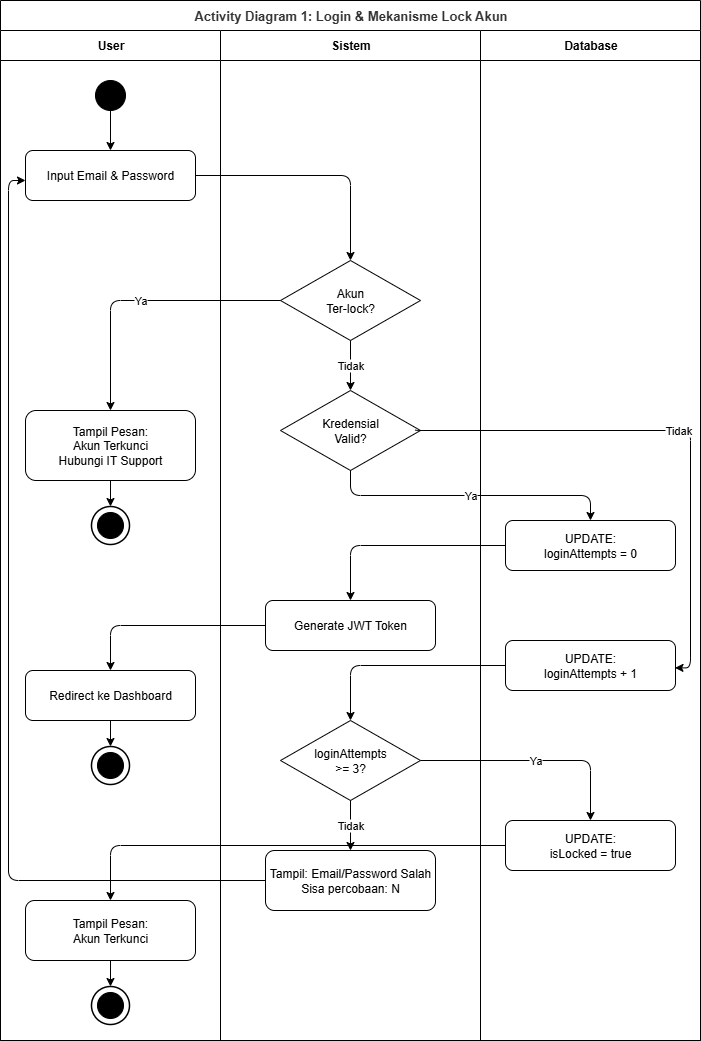

The diagram above was exported from draw.io. Its source (the exported page's mxGraphModel, read from the mxfile embedded in the PNG):
<mxGraphModel dx="1042" dy="562" grid="1" gridSize="10" guides="1" tooltips="1" connect="1" arrows="1" fold="1" page="1" pageScale="1" pageWidth="1169" pageHeight="827" math="0" shadow="0">
  <root>
    <mxCell id="0" />
    <mxCell id="1" parent="0" />
    <mxCell id="pool" value="Activity Diagram 1: Login &amp; Mekanisme Lock Akun" style="swimlane;startSize=30;html=1;fontStyle=1;fontSize=13;fillColor=#ffffff;strokeColor=#000000;fontColor=#333333;" parent="1" vertex="1">
      <mxGeometry x="20" y="20" width="700" height="1040" as="geometry" />
    </mxCell>
    <mxCell id="lUser" value="User" style="swimlane;startSize=30;html=1;fillColor=#ffffff;strokeColor=#000000;fontSize=12;fontStyle=1;" parent="pool" vertex="1">
      <mxGeometry y="30" width="220" height="1010" as="geometry" />
    </mxCell>
    <mxCell id="a1_start" value="" style="ellipse;html=1;aspect=fixed;fillColor=#000000;strokeColor=#000000;" parent="lUser" vertex="1">
      <mxGeometry x="95" y="50" width="30" height="30" as="geometry" />
    </mxCell>
    <mxCell id="a1_input" value="Input Email &amp; Password" style="rounded=1;whiteSpace=wrap;html=1;fillColor=#ffffff;strokeColor=#000000;" parent="lUser" vertex="1">
      <mxGeometry x="25" y="120" width="170" height="50" as="geometry" />
    </mxCell>
    <mxCell id="a1_tLock1" value="Tampil Pesan:&#10;Akun Terkunci&#10;Hubungi IT Support" style="rounded=1;whiteSpace=wrap;html=1;fillColor=#ffffff;strokeColor=#000000;" parent="lUser" vertex="1">
      <mxGeometry x="25" y="380" width="170" height="70" as="geometry" />
    </mxCell>
    <mxCell id="a1_end1" value="" style="ellipse;html=1;aspect=fixed;fillColor=#ffffff;strokeColor=#000000;strokeWidth=1.5;" parent="lUser" vertex="1">
      <mxGeometry x="91" y="476" width="38" height="38" as="geometry" />
    </mxCell>
    <mxCell id="a1_end1_dot" value="" style="ellipse;html=1;aspect=fixed;fillColor=#000000;strokeColor=#000000;" parent="lUser" vertex="1">
      <mxGeometry x="97" y="482" width="26" height="26" as="geometry" />
    </mxCell>
    <mxCell id="a1_redirect" value="Redirect ke Dashboard" style="rounded=1;whiteSpace=wrap;html=1;fillColor=#ffffff;strokeColor=#000000;" parent="lUser" vertex="1">
      <mxGeometry x="25" y="640" width="170" height="50" as="geometry" />
    </mxCell>
    <mxCell id="a1_end2" value="" style="ellipse;html=1;aspect=fixed;fillColor=#ffffff;strokeColor=#000000;strokeWidth=1.5;" parent="lUser" vertex="1">
      <mxGeometry x="91" y="716" width="38" height="38" as="geometry" />
    </mxCell>
    <mxCell id="a1_end2_dot" value="" style="ellipse;html=1;aspect=fixed;fillColor=#000000;strokeColor=#000000;" parent="lUser" vertex="1">
      <mxGeometry x="97" y="722" width="26" height="26" as="geometry" />
    </mxCell>
    <mxCell id="a1_tLock2" value="Tampil Pesan:&#10;Akun Terkunci" style="rounded=1;whiteSpace=wrap;html=1;fillColor=#ffffff;strokeColor=#000000;" parent="lUser" vertex="1">
      <mxGeometry x="25" y="870" width="170" height="60" as="geometry" />
    </mxCell>
    <mxCell id="a1_end3" value="" style="ellipse;html=1;aspect=fixed;fillColor=#ffffff;strokeColor=#000000;strokeWidth=1.5;" parent="lUser" vertex="1">
      <mxGeometry x="91" y="956" width="38" height="38" as="geometry" />
    </mxCell>
    <mxCell id="a1_end3_dot" value="" style="ellipse;html=1;aspect=fixed;fillColor=#000000;strokeColor=#000000;" parent="lUser" vertex="1">
      <mxGeometry x="97" y="962" width="26" height="26" as="geometry" />
    </mxCell>
    <mxCell id="a1_e1" style="edgeStyle=orthogonalEdgeStyle;html=1;" parent="lUser" source="a1_start" target="a1_input" edge="1">
      <mxGeometry relative="1" as="geometry" />
    </mxCell>
    <mxCell id="a1_e4" style="edgeStyle=orthogonalEdgeStyle;html=1;" parent="lUser" source="a1_tLock1" target="a1_end1" edge="1">
      <mxGeometry relative="1" as="geometry" />
    </mxCell>
    <mxCell id="a1_e9" style="edgeStyle=orthogonalEdgeStyle;html=1;" parent="lUser" source="a1_redirect" target="a1_end2" edge="1">
      <mxGeometry relative="1" as="geometry" />
    </mxCell>
    <mxCell id="a1_e14" style="edgeStyle=orthogonalEdgeStyle;html=1;" parent="lUser" source="a1_tLock2" target="a1_end3" edge="1">
      <mxGeometry relative="1" as="geometry" />
    </mxCell>
    <mxCell id="lSis" value="Sistem" style="swimlane;startSize=30;html=1;fillColor=#ffffff;strokeColor=#000000;fontSize=12;fontStyle=1;" parent="pool" vertex="1">
      <mxGeometry x="220" y="30" width="260" height="1010" as="geometry" />
    </mxCell>
    <mxCell id="a1_decLock" value="Akun&#10;Ter-lock?" style="rhombus;whiteSpace=wrap;html=1;fillColor=#ffffff;strokeColor=#000000;" parent="lSis" vertex="1">
      <mxGeometry x="60" y="230" width="140" height="80" as="geometry" />
    </mxCell>
    <mxCell id="a1_decCred" value="Kredensial&#10;Valid?" style="rhombus;whiteSpace=wrap;html=1;fillColor=#ffffff;strokeColor=#000000;" parent="lSis" vertex="1">
      <mxGeometry x="60" y="360" width="140" height="80" as="geometry" />
    </mxCell>
    <mxCell id="a1_jwt" value="Generate JWT Token" style="rounded=1;whiteSpace=wrap;html=1;fillColor=#ffffff;strokeColor=#000000;" parent="lSis" vertex="1">
      <mxGeometry x="45" y="570" width="170" height="50" as="geometry" />
    </mxCell>
    <mxCell id="a1_dec3" value="loginAttempts&#10;&gt;= 3?" style="rhombus;whiteSpace=wrap;html=1;fillColor=#ffffff;strokeColor=#000000;" parent="lSis" vertex="1">
      <mxGeometry x="60" y="690" width="140" height="80" as="geometry" />
    </mxCell>
    <mxCell id="a1_tSalah" value="Tampil: Email/Password Salah&#10;Sisa percobaan: N" style="rounded=1;whiteSpace=wrap;html=1;fillColor=#ffffff;strokeColor=#000000;" parent="lSis" vertex="1">
      <mxGeometry x="45" y="820" width="170" height="60" as="geometry" />
    </mxCell>
    <mxCell id="a1_e5" value="Tidak" style="edgeStyle=orthogonalEdgeStyle;html=1;" parent="lSis" source="a1_decLock" target="a1_decCred" edge="1">
      <mxGeometry relative="1" as="geometry" />
    </mxCell>
    <mxCell id="a1_e15" value="Tidak" style="edgeStyle=orthogonalEdgeStyle;html=1;" parent="lSis" source="a1_dec3" target="a1_tSalah" edge="1">
      <mxGeometry relative="1" as="geometry" />
    </mxCell>
    <mxCell id="lDB" value="Database" style="swimlane;startSize=30;html=1;fillColor=#ffffff;strokeColor=#000000;fontSize=12;fontStyle=1;" parent="pool" vertex="1">
      <mxGeometry x="480" y="30" width="220" height="1010" as="geometry" />
    </mxCell>
    <mxCell id="a1_reset" value="UPDATE:&#10;loginAttempts = 0" style="rounded=1;whiteSpace=wrap;html=1;fillColor=#ffffff;strokeColor=#000000;" parent="lDB" vertex="1">
      <mxGeometry x="25" y="490" width="170" height="50" as="geometry" />
    </mxCell>
    <mxCell id="a1_addAttempt" value="UPDATE:&#10;loginAttempts + 1" style="rounded=1;whiteSpace=wrap;html=1;fillColor=#ffffff;strokeColor=#000000;" parent="lDB" vertex="1">
      <mxGeometry x="25" y="610" width="170" height="50" as="geometry" />
    </mxCell>
    <mxCell id="a1_setLocked" value="UPDATE:&#10;isLocked = true" style="rounded=1;whiteSpace=wrap;html=1;fillColor=#ffffff;strokeColor=#000000;" parent="lDB" vertex="1">
      <mxGeometry x="25" y="790" width="170" height="50" as="geometry" />
    </mxCell>
    <mxCell id="a1_e2" style="edgeStyle=orthogonalEdgeStyle;html=1;" parent="pool" source="a1_input" target="a1_decLock" edge="1">
      <mxGeometry relative="1" as="geometry" />
    </mxCell>
    <mxCell id="a1_e3" value="Ya" style="edgeStyle=orthogonalEdgeStyle;html=1;exitX=0;exitY=0.5;exitDx=0;exitDy=0;" parent="pool" source="a1_decLock" target="a1_tLock1" edge="1">
      <mxGeometry relative="1" as="geometry" />
    </mxCell>
    <mxCell id="a1_e6" value="Ya" style="edgeStyle=orthogonalEdgeStyle;html=1;exitX=0.5;exitY=1;exitDx=0;exitDy=0;" parent="pool" source="a1_decCred" target="a1_reset" edge="1">
      <mxGeometry relative="1" as="geometry" />
    </mxCell>
    <mxCell id="a1_e7" style="edgeStyle=orthogonalEdgeStyle;html=1;" parent="pool" source="a1_reset" target="a1_jwt" edge="1">
      <mxGeometry relative="1" as="geometry" />
    </mxCell>
    <mxCell id="a1_e8" style="edgeStyle=orthogonalEdgeStyle;html=1;" parent="pool" source="a1_jwt" target="a1_redirect" edge="1">
      <mxGeometry relative="1" as="geometry" />
    </mxCell>
    <mxCell id="a1_e11" style="edgeStyle=orthogonalEdgeStyle;html=1;" parent="pool" source="a1_addAttempt" target="a1_dec3" edge="1">
      <mxGeometry relative="1" as="geometry" />
    </mxCell>
    <mxCell id="a1_e12" value="Ya" style="edgeStyle=orthogonalEdgeStyle;html=1;exitX=1;exitY=0.5;exitDx=0;exitDy=0;" parent="pool" source="a1_dec3" target="a1_setLocked" edge="1">
      <mxGeometry relative="1" as="geometry" />
    </mxCell>
    <mxCell id="a1_e13" style="edgeStyle=orthogonalEdgeStyle;html=1;" parent="pool" source="a1_setLocked" target="a1_tLock2" edge="1">
      <mxGeometry relative="1" as="geometry" />
    </mxCell>
    <mxCell id="a1_e16" style="edgeStyle=orthogonalEdgeStyle;html=1;exitX=0;exitY=0.5;exitDx=0;exitDy=0;" parent="pool" source="a1_tSalah" target="a1_input" edge="1">
      <mxGeometry relative="1" as="geometry">
        <Array as="points">
          <mxPoint x="8" y="880" />
          <mxPoint x="8" y="180" />
        </Array>
      </mxGeometry>
    </mxCell>
    <mxCell id="a1_e10" value="Tidak" style="edgeStyle=orthogonalEdgeStyle;html=1;exitX=0.967;exitY=0.485;exitDx=0;exitDy=0;entryX=0.997;entryY=0.547;entryDx=0;entryDy=0;entryPerimeter=0;exitPerimeter=0;" parent="pool" source="a1_decCred" target="a1_addAttempt" edge="1">
      <mxGeometry relative="1" as="geometry">
        <Array as="points">
          <mxPoint x="415" y="430" />
          <mxPoint x="690" y="430" />
          <mxPoint x="690" y="667" />
          <mxPoint x="675" y="667" />
        </Array>
        <mxPoint x="510" y="430" as="sourcePoint" />
        <mxPoint x="679.9999999999998" y="640" as="targetPoint" />
      </mxGeometry>
    </mxCell>
  </root>
</mxGraphModel>